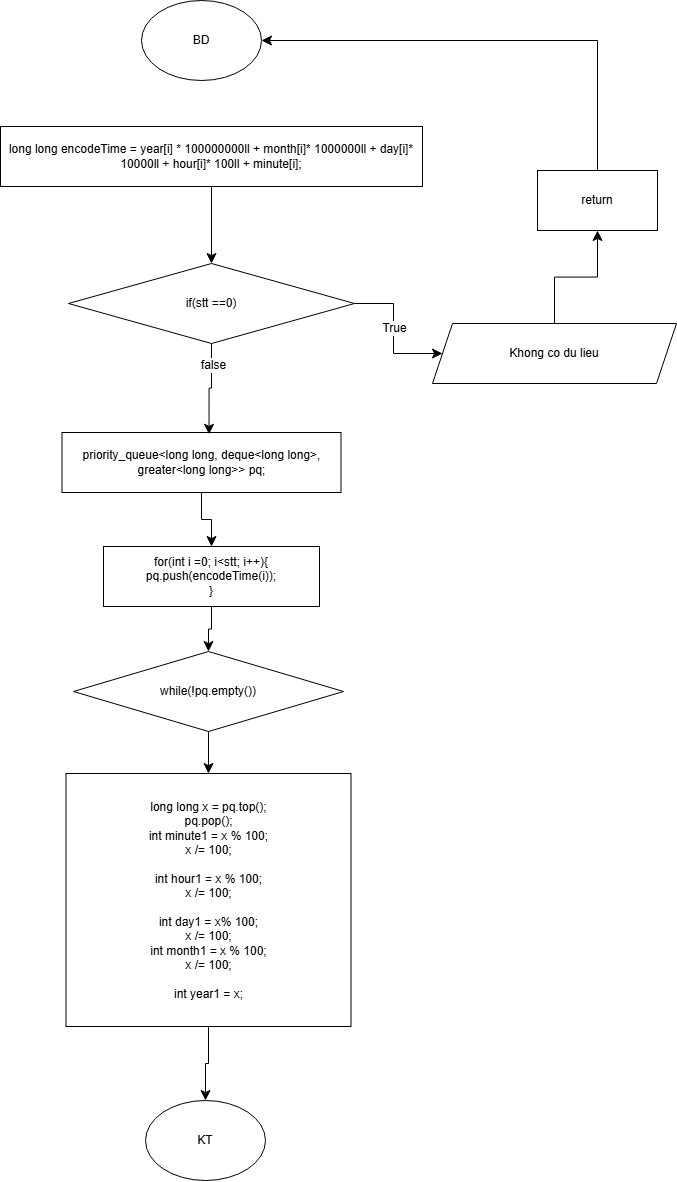

The diagram above was exported from draw.io. Its source (the exported page's mxGraphModel, read from the mxfile embedded in the PNG):
<mxGraphModel dx="1406" dy="1359" grid="0" gridSize="10" guides="1" tooltips="1" connect="1" arrows="1" fold="1" page="0" pageScale="1" pageWidth="850" pageHeight="1100" math="0" shadow="0">
  <root>
    <mxCell id="0" />
    <mxCell id="1" parent="0" />
    <mxCell id="UFimRTL91u-fYtxl2BNS-1" parent="1" style="ellipse;whiteSpace=wrap;html=1;" value="BD" vertex="1">
      <mxGeometry height="80" width="120" x="189" y="-40" as="geometry" />
    </mxCell>
    <mxCell id="UFimRTL91u-fYtxl2BNS-2" parent="1" style="rounded=0;whiteSpace=wrap;html=1;" value="long long encodeTime = year[i] * 100000000ll + month[i]* 1000000ll + day[i]* 10000ll + hour[i]* 100ll + minute[i];" vertex="1">
      <mxGeometry height="60" width="422" x="48" y="86" as="geometry" />
    </mxCell>
    <mxCell id="UFimRTL91u-fYtxl2BNS-3" parent="1" style="rhombus;whiteSpace=wrap;html=1;" value="if(stt ==0)" vertex="1">
      <mxGeometry height="80" width="286" x="116" y="223" as="geometry" />
    </mxCell>
    <mxCell id="UFimRTL91u-fYtxl2BNS-4" parent="1" style="shape=parallelogram;perimeter=parallelogramPerimeter;whiteSpace=wrap;html=1;fixedSize=1;" value="Khong co du lieu" vertex="1">
      <mxGeometry height="60" width="244" x="480" y="283" as="geometry" />
    </mxCell>
    <mxCell id="UFimRTL91u-fYtxl2BNS-5" parent="1" style="rounded=0;whiteSpace=wrap;html=1;" value="return" vertex="1">
      <mxGeometry height="60" width="120" x="585" y="130" as="geometry" />
    </mxCell>
    <mxCell id="UFimRTL91u-fYtxl2BNS-7" edge="1" parent="1" source="UFimRTL91u-fYtxl2BNS-2" style="endArrow=classic;html=1;rounded=0;fontSize=12;startSize=8;endSize=8;exitX=0.5;exitY=1;exitDx=0;exitDy=0;entryX=0.5;entryY=0;entryDx=0;entryDy=0;edgeStyle=orthogonalEdgeStyle;" target="UFimRTL91u-fYtxl2BNS-3" value="">
      <mxGeometry height="50" relative="1" width="50" as="geometry">
        <mxPoint x="359" y="214" as="sourcePoint" />
        <mxPoint x="409" y="164" as="targetPoint" />
      </mxGeometry>
    </mxCell>
    <mxCell id="UFimRTL91u-fYtxl2BNS-8" edge="1" parent="1" source="UFimRTL91u-fYtxl2BNS-3" style="endArrow=classic;html=1;rounded=0;fontSize=12;startSize=8;endSize=8;exitX=1;exitY=0.5;exitDx=0;exitDy=0;entryX=0;entryY=0.5;entryDx=0;entryDy=0;edgeStyle=orthogonalEdgeStyle;" target="UFimRTL91u-fYtxl2BNS-4" value="">
      <mxGeometry height="50" relative="1" width="50" as="geometry">
        <mxPoint x="492" y="268" as="sourcePoint" />
        <mxPoint x="542" y="218" as="targetPoint" />
      </mxGeometry>
    </mxCell>
    <mxCell id="UFimRTL91u-fYtxl2BNS-9" connectable="0" parent="UFimRTL91u-fYtxl2BNS-8" style="edgeLabel;html=1;align=center;verticalAlign=middle;resizable=0;points=[];fontSize=12;" value="True" vertex="1">
      <mxGeometry relative="1" x="-0.087" as="geometry">
        <mxPoint as="offset" />
      </mxGeometry>
    </mxCell>
    <mxCell id="UFimRTL91u-fYtxl2BNS-10" edge="1" parent="1" source="UFimRTL91u-fYtxl2BNS-4" style="endArrow=classic;html=1;rounded=0;fontSize=12;startSize=8;endSize=8;exitX=0.5;exitY=0;exitDx=0;exitDy=0;entryX=0.5;entryY=1;entryDx=0;entryDy=0;edgeStyle=orthogonalEdgeStyle;" target="UFimRTL91u-fYtxl2BNS-5" value="">
      <mxGeometry height="50" relative="1" width="50" as="geometry">
        <mxPoint x="626" y="251" as="sourcePoint" />
        <mxPoint x="676" y="201" as="targetPoint" />
      </mxGeometry>
    </mxCell>
    <mxCell id="UFimRTL91u-fYtxl2BNS-11" edge="1" parent="1" source="UFimRTL91u-fYtxl2BNS-5" style="endArrow=classic;html=1;rounded=0;fontSize=12;startSize=8;endSize=8;exitX=0.5;exitY=0;exitDx=0;exitDy=0;entryX=1;entryY=0.5;entryDx=0;entryDy=0;edgeStyle=orthogonalEdgeStyle;" target="UFimRTL91u-fYtxl2BNS-1" value="">
      <mxGeometry height="50" relative="1" width="50" as="geometry">
        <mxPoint x="622" y="92" as="sourcePoint" />
        <mxPoint x="672" y="42" as="targetPoint" />
      </mxGeometry>
    </mxCell>
    <mxCell id="UFimRTL91u-fYtxl2BNS-12" parent="1" style="rounded=0;whiteSpace=wrap;html=1;" value="priority_queue&amp;lt;long long, deque&amp;lt;long long&amp;gt;, greater&amp;lt;long long&amp;gt;&amp;gt; pq;" vertex="1">
      <mxGeometry height="60" width="279" x="109.5" y="392" as="geometry" />
    </mxCell>
    <mxCell id="UFimRTL91u-fYtxl2BNS-13" edge="1" parent="1" source="UFimRTL91u-fYtxl2BNS-3" style="endArrow=classic;html=1;rounded=0;fontSize=12;startSize=8;endSize=8;exitX=0.5;exitY=1;exitDx=0;exitDy=0;entryX=0.527;entryY=0.03;entryDx=0;entryDy=0;entryPerimeter=0;edgeStyle=orthogonalEdgeStyle;" target="UFimRTL91u-fYtxl2BNS-12" value="">
      <mxGeometry height="50" relative="1" width="50" as="geometry">
        <mxPoint x="277" y="363" as="sourcePoint" />
        <mxPoint x="327" y="313" as="targetPoint" />
      </mxGeometry>
    </mxCell>
    <mxCell id="UFimRTL91u-fYtxl2BNS-14" connectable="0" parent="UFimRTL91u-fYtxl2BNS-13" style="edgeLabel;html=1;align=center;verticalAlign=middle;resizable=0;points=[];fontSize=12;" value="false" vertex="1">
      <mxGeometry relative="1" x="-0.5284" y="1" as="geometry">
        <mxPoint as="offset" />
      </mxGeometry>
    </mxCell>
    <mxCell id="UFimRTL91u-fYtxl2BNS-15" parent="1" style="rounded=0;whiteSpace=wrap;html=1;" value="for(int i =0; i&amp;lt;stt; i++){&lt;div&gt;pq.push(encodeTime(i));&lt;/div&gt;&lt;div&gt;}&lt;/div&gt;" vertex="1">
      <mxGeometry height="60" width="216" x="151" y="506" as="geometry" />
    </mxCell>
    <mxCell id="UFimRTL91u-fYtxl2BNS-17" parent="1" style="rhombus;whiteSpace=wrap;html=1;" value="while(!pq.empty())" vertex="1">
      <mxGeometry height="80" width="270" x="121" y="611" as="geometry" />
    </mxCell>
    <mxCell id="UFimRTL91u-fYtxl2BNS-18" parent="1" style="rounded=0;whiteSpace=wrap;html=1;" value="long long x = pq.top();&lt;div&gt;pq.pop();&lt;/div&gt;&lt;div&gt;int minute1 = x % 100;&lt;/div&gt;&lt;div&gt;x /= 100;&lt;/div&gt;&lt;div&gt;&lt;br&gt;&lt;/div&gt;&lt;div&gt;int hour1 = x % 100;&lt;/div&gt;&lt;div&gt;x /= 100;&lt;/div&gt;&lt;div&gt;&lt;br&gt;&lt;/div&gt;&lt;div&gt;int day1 = x% 100;&lt;/div&gt;&lt;div&gt;x /= 100;&lt;/div&gt;&lt;div&gt;int month1 = x % 100;&lt;/div&gt;&lt;div&gt;x /= 100;&lt;/div&gt;&lt;div&gt;&amp;nbsp;&lt;/div&gt;&lt;div&gt;int year1 = x;&lt;/div&gt;" vertex="1">
      <mxGeometry height="253" width="285" x="113.5" y="733" as="geometry" />
    </mxCell>
    <mxCell id="UFimRTL91u-fYtxl2BNS-19" edge="1" parent="1" source="UFimRTL91u-fYtxl2BNS-17" style="endArrow=classic;html=1;rounded=0;fontSize=12;startSize=8;endSize=8;exitX=0.5;exitY=1;exitDx=0;exitDy=0;entryX=0.5;entryY=0;entryDx=0;entryDy=0;edgeStyle=orthogonalEdgeStyle;" target="UFimRTL91u-fYtxl2BNS-18" value="">
      <mxGeometry height="50" relative="1" width="50" as="geometry">
        <mxPoint x="378" y="703" as="sourcePoint" />
        <mxPoint x="428" y="653" as="targetPoint" />
      </mxGeometry>
    </mxCell>
    <mxCell id="UFimRTL91u-fYtxl2BNS-20" edge="1" parent="1" source="UFimRTL91u-fYtxl2BNS-15" style="endArrow=classic;html=1;rounded=0;fontSize=12;startSize=8;endSize=8;exitX=0.5;exitY=1;exitDx=0;exitDy=0;entryX=0.5;entryY=0;entryDx=0;entryDy=0;edgeStyle=orthogonalEdgeStyle;" target="UFimRTL91u-fYtxl2BNS-17" value="">
      <mxGeometry height="50" relative="1" width="50" as="geometry">
        <mxPoint x="380" y="596" as="sourcePoint" />
        <mxPoint x="430" y="546" as="targetPoint" />
      </mxGeometry>
    </mxCell>
    <mxCell id="UFimRTL91u-fYtxl2BNS-21" edge="1" parent="1" source="UFimRTL91u-fYtxl2BNS-12" style="endArrow=classic;html=1;rounded=0;fontSize=12;startSize=8;endSize=8;exitX=0.5;exitY=1;exitDx=0;exitDy=0;entryX=0.5;entryY=0;entryDx=0;entryDy=0;edgeStyle=orthogonalEdgeStyle;" target="UFimRTL91u-fYtxl2BNS-15" value="">
      <mxGeometry height="50" relative="1" width="50" as="geometry">
        <mxPoint x="448" y="487" as="sourcePoint" />
        <mxPoint x="498" y="437" as="targetPoint" />
      </mxGeometry>
    </mxCell>
    <mxCell id="UFimRTL91u-fYtxl2BNS-22" parent="1" style="ellipse;whiteSpace=wrap;html=1;" value="KT" vertex="1">
      <mxGeometry height="80" width="120" x="193" y="1060" as="geometry" />
    </mxCell>
    <mxCell id="UFimRTL91u-fYtxl2BNS-23" edge="1" parent="1" source="UFimRTL91u-fYtxl2BNS-18" style="endArrow=classic;html=1;rounded=0;fontSize=12;startSize=8;endSize=8;exitX=0.5;exitY=1;exitDx=0;exitDy=0;entryX=0.5;entryY=0;entryDx=0;entryDy=0;edgeStyle=orthogonalEdgeStyle;" target="UFimRTL91u-fYtxl2BNS-22" value="">
      <mxGeometry height="50" relative="1" width="50" as="geometry">
        <mxPoint x="376" y="1039" as="sourcePoint" />
        <mxPoint x="426" y="989" as="targetPoint" />
      </mxGeometry>
    </mxCell>
  </root>
</mxGraphModel>